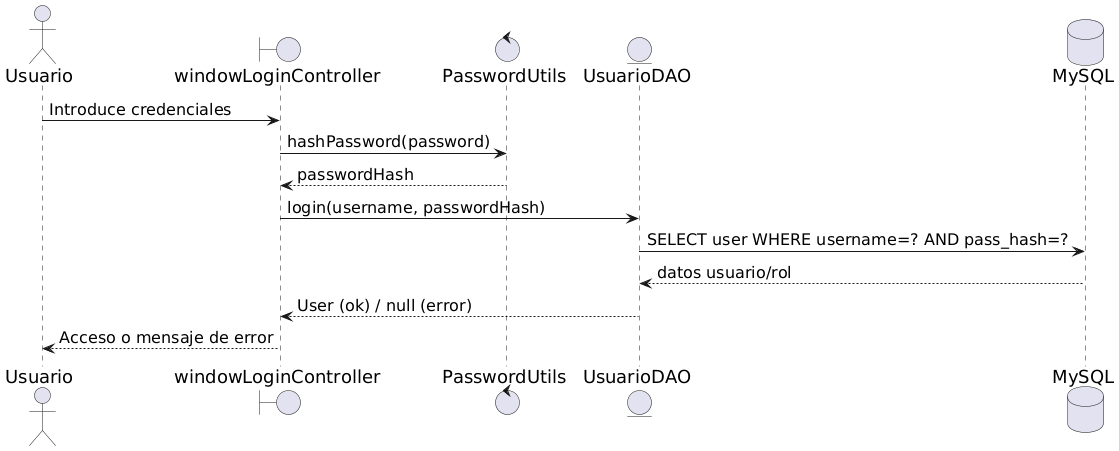

The diagram above was rendered by PlantUML. Its source (embedded in the PNG):
@startuml
skinparam defaultFontSize 18

' Opcional: fuentes más legibles
skinparam sequence {
  ArrowFontSize 16
  ParticipantFontSize 18
  ActorFontSize 18
}

actor Usuario
boundary "windowLoginController" as C
control "PasswordUtils" as P
entity "UsuarioDAO" as DAO
database "MySQL" as DB

Usuario -> C : Introduce credenciales
C -> P : hashPassword(password)
P --> C : passwordHash
C -> DAO : login(username, passwordHash)
DAO -> DB : SELECT user WHERE username=? AND pass_hash=?
DB --> DAO : datos usuario/rol
DAO --> C : User (ok) / null (error)
C --> Usuario : Acceso o mensaje de error
@enduml